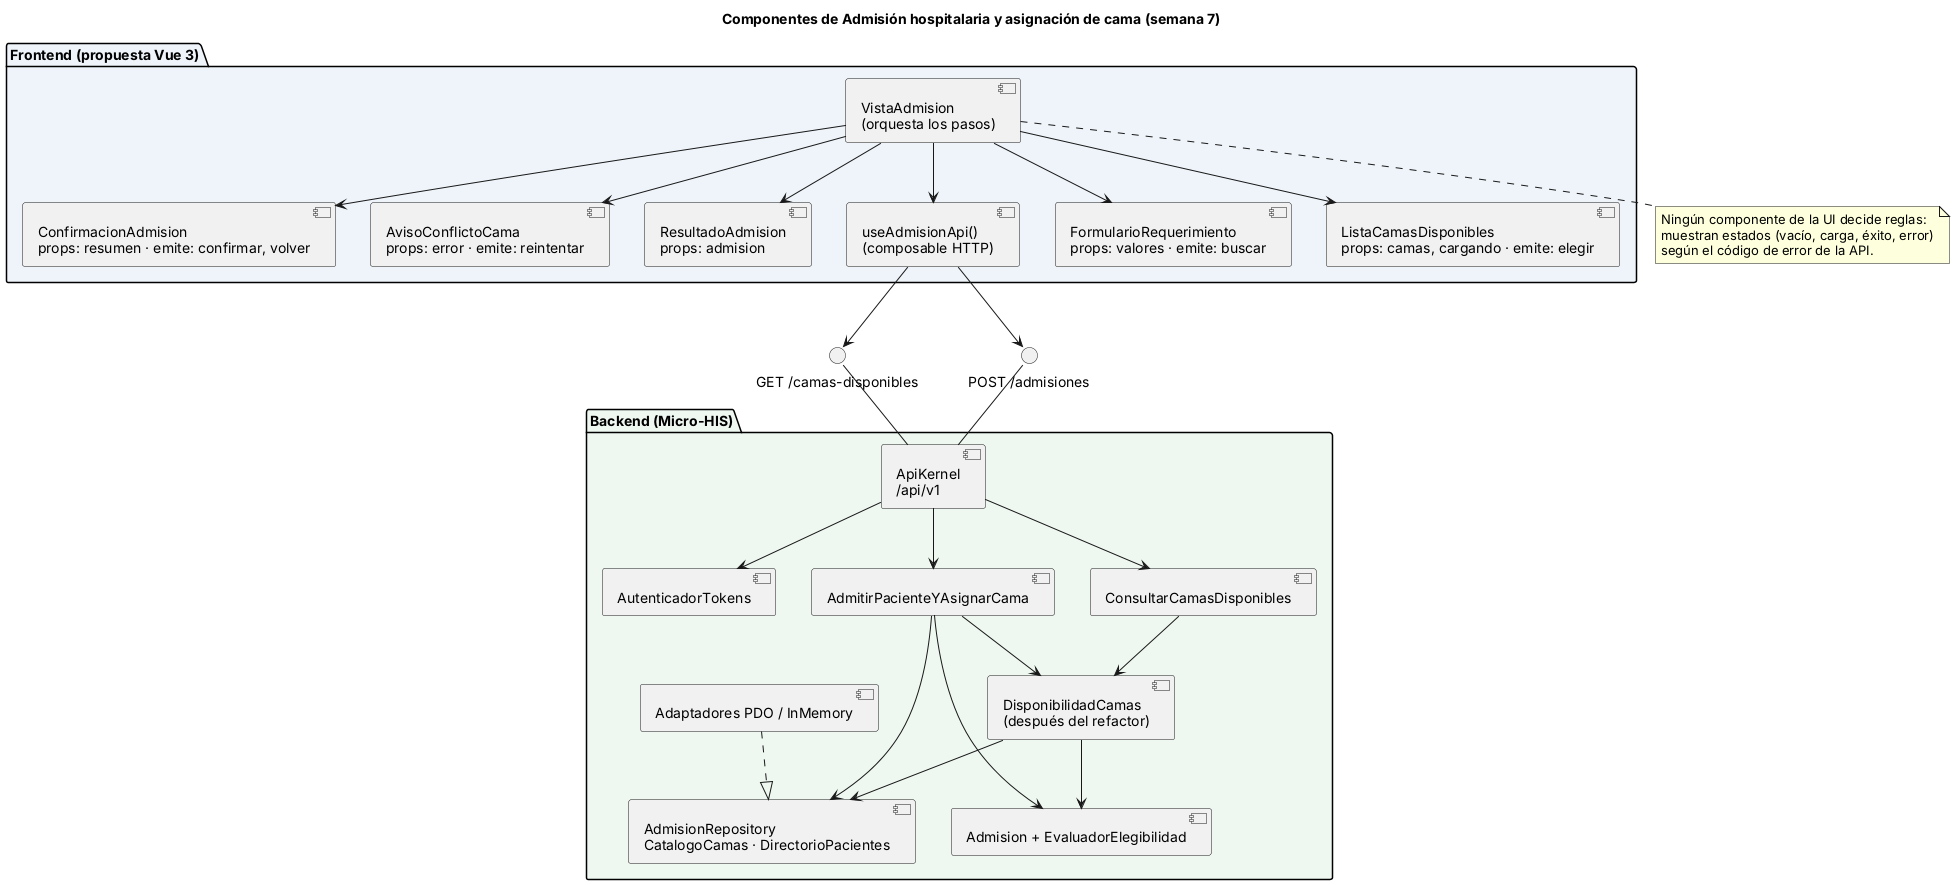

The diagram above was rendered by PlantUML. Its source (embedded in the PNG):
@startuml semana-07-componentes
' Admisión hospitalaria y asignación de cama — Semana 7
' Componentes frontend (propuesta Vue 3 del HIS) y backend (Micro-HIS), con sus contratos.
skinparam componentStyle uml2
title Componentes de Admisión hospitalaria y asignación de cama (semana 7)

package "Frontend (propuesta Vue 3)" #EEF4FA {
  component "VistaAdmision\n(orquesta los pasos)" as VA
  component "FormularioRequerimiento\nprops: valores · emite: buscar" as FR
  component "ListaCamasDisponibles\nprops: camas, cargando · emite: elegir" as LC
  component "ConfirmacionAdmision\nprops: resumen · emite: confirmar, volver" as CA
  component "AvisoConflictoCama\nprops: error · emite: reintentar" as AC
  component "ResultadoAdmision\nprops: admision" as RA
  component "useAdmisionApi()\n(composable HTTP)" as API_CLI
}

package "Backend (Micro-HIS)" #EEF8F1 {
  component "ApiKernel\n/api/v1" as K
  component "AutenticadorTokens" as AUT
  component "AdmitirPacienteYAsignarCama" as UC1
  component "ConsultarCamasDisponibles" as UC2
  component "DisponibilidadCamas\n(después del refactor)" as DISP
  component "Admision + EvaluadorElegibilidad" as DOM
  component "AdmisionRepository\nCatalogoCamas · DirectorioPacientes" as PUER
  component "Adaptadores PDO / InMemory" as ADP
}

interface "GET /camas-disponibles" as I1
interface "POST /admisiones" as I2

VA --> FR
VA --> LC
VA --> CA
VA --> AC
VA --> RA
VA --> API_CLI
API_CLI --> I1
API_CLI --> I2
I1 -- K
I2 -- K
K --> AUT
K --> UC1
K --> UC2
UC1 --> DISP
UC2 --> DISP
UC1 --> DOM
DISP --> DOM
DISP --> PUER
UC1 --> PUER
ADP ..|> PUER

note bottom of VA
  Ningún componente de la UI decide reglas:
  muestran estados (vacío, carga, éxito, error)
  según el código de error de la API.
end note
@enduml